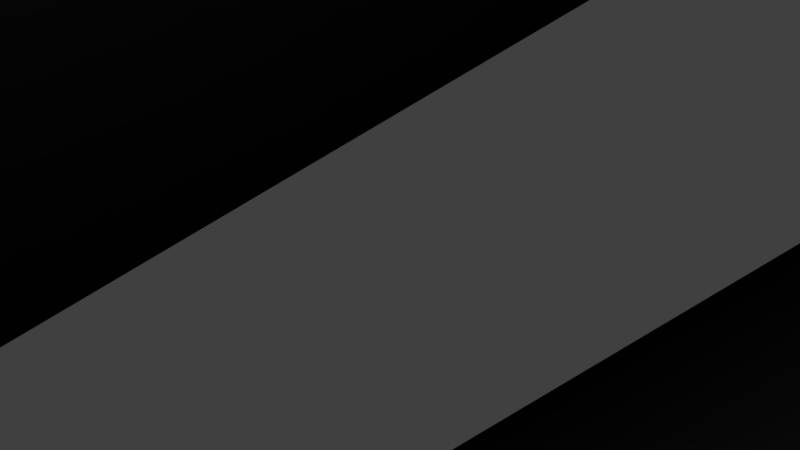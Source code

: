 # Source: slope.blend  (saved by Blender 2.79.4; exported with 4.5.12 LTS)
import bpy
from mathutils import Matrix  # noqa: F401  (used for matrix-valued properties, if any)

bpy.ops.wm.read_factory_settings(use_empty=True)
scene = bpy.context.scene
scene.name = 'Scene'

# ---- collections
col_collection_1 = bpy.data.collections.new('Collection 1'); scene.collection.children.link(col_collection_1)

# ---- materials (node trees are filled in below, after node groups)
mat_material = bpy.data.materials.new('Material')
mat_material.alpha_threshold = 0.0
mat_material.use_transparent_shadow = False
mat_material.roughness = 0.5
mat_material.line_color = (0.0, 0.0, 0.0, 1.0)

# ---- material node trees

# ---- world
world_world = bpy.data.worlds.new('World'); scene.world = world_world
world_world.color = (0.05088, 0.05088, 0.05088)
world_world.use_sun_shadow = False
world_world.sun_shadow_jitter_overblur = 0.0
world_world.cycles.sampling_method = 'MANUAL'

# ---- cameras
cam_camera = bpy.data.cameras.new('Camera')
cam_camera.clip_end = 100.0
cam_camera.lens = 35.0
cam_camera.sensor_width = 32.0
cam_camera.sensor_height = 18.0
cam_camera.ortho_scale = 7.314
cam_camera.dof.focus_distance = 0.0
cam_camera.dof.aperture_fstop = 128.0

# ---- lights
light_lamp = bpy.data.lights.new('Lamp', 'POINT')
light_lamp.transmission_factor = 0.0
light_lamp.cutoff_distance = 30.0
light_lamp.energy = 100.0
light_lamp.shadow_buffer_clip_start = 1.001
light_lamp.shadow_soft_size = 0.1
light_lamp.shadow_maximum_resolution = 0.006
light_lamp.use_absolute_resolution = True

# ---- meshes
me_cube = bpy.data.meshes.new('Cube')
me_cube.from_pydata([(-150.0, 200.0, -235.0), (-150.0, -200.0, -235.0), (-200.0, -200.0, -235.0), (-200.0, 200.0, -235.0), (175.0, 200.0, 115.0), (175.0, -200.0, 115.0), (175.0, -200.0, 165.0), (175.0, 200.0, 165.0), (200.0, 200.0, 115.0), (200.0, -200.0, 115.0), (200.0, 200.0, 165.0), (200.0, -200.0, 165.0)], [], [(0, 1, 2, 3), (6, 5, 9, 11), (0, 4, 5, 1), (1, 5, 6, 2), (2, 6, 7, 3), (4, 0, 3, 7), (8, 10, 11, 9), (5, 4, 8, 9), (7, 6, 11, 10), (4, 7, 10, 8)])
_uv = me_cube.uv_layers.new(name='UVMap')
_uv.uv.foreach_set('vector', [0.6945, 0.8111, 0.2395, 0.8111, 0.2395, 0.7796, 0.6945, 0.7796, 0.2065, 0.7841, 0.2281, 0.8152, 0.2125, 0.8261, 0.1909, 0.7949, 0.4573, 0.06901, 0.4573, 0.5475, 0.002275, 0.5475, 0.002275, 0.06901, 0.7065, 0.8058, 0.2281, 0.8152, 0.2065, 0.7841, 0.7376, 0.7841, 0.4573, 0.5475, 0.4573, 0.01632, 0.9123, 0.01632, 0.9123, 0.5475, 0.7244, 0.8148, 0.246, 0.8053, 0.2148, 0.7837, 0.746, 0.7837, 0.6945, 0.7901, 0.6945, 0.8111, 0.2395, 0.8111, 0.2395, 0.7901, 0.2395, 0.7954, 0.6945, 0.7954, 0.6945, 0.8111, 0.2395, 0.8111, 0.6945, 0.8111, 0.2395, 0.8111, 0.2395, 0.7956, 0.6945, 0.7956, 0.7244, 0.8148, 0.746, 0.7837, 0.7616, 0.7945, 0.7399, 0.8256])
me_cube.materials.append(mat_material)
me_cube.use_remesh_preserve_volume = False
me_cube.use_remesh_preserve_attributes = False
me_cube.use_mirror_vertex_groups = False
me_cube.update()

# ---- objects
ob_cube = bpy.data.objects.new('Cube', me_cube)
ob_lamp = bpy.data.objects.new('Lamp', light_lamp)
ob_camera = bpy.data.objects.new('Camera', cam_camera)

# ---- transforms, parenting, visibility, modifiers, constraints
ob_cube.location = (0.0, 0.0, 60.0)
ob_cube.lock_rotations_4d = False
ob_cube.empty_display_type = 'ARROWS'
ob_cube.lineart.crease_threshold = 0.0
ob_lamp.location = (4.076, 1.005, 5.904)
ob_lamp.rotation_euler = (0.6503, 0.05522, 1.866)
ob_lamp.lock_rotations_4d = False
ob_lamp.empty_display_type = 'ARROWS'
ob_lamp.color = (0.0, 0.0, 0.0, 0.0)
ob_lamp.lineart.crease_threshold = 0.0
ob_camera.location = (7.481, -6.508, 5.344)
ob_camera.rotation_euler = (1.109, 0.0, 0.8149)
ob_camera.lock_rotations_4d = False
ob_camera.empty_display_type = 'ARROWS'
ob_camera.color = (0.0, 0.0, 0.0, 0.0)
ob_camera.display_type = 'WIRE'
ob_camera.lineart.crease_threshold = 0.0

# ---- collection membership
col_collection_1.objects.link(ob_cube)
col_collection_1.objects.link(ob_lamp)
col_collection_1.objects.link(ob_camera)

# ---- scene / render settings (as saved in the file)
scene.camera = ob_camera
scene.frame_start = 1; scene.frame_end = 250; scene.frame_set(1)
scene.render.engine = 'BLENDER_EEVEE_NEXT'
scene.render.resolution_percentage = 50
scene.render.dither_intensity = 0.0
scene.cycles.use_denoising = False
scene.cycles.samples = 128
scene.cycles.sampling_pattern = 'TABULATED_SOBOL'
scene.cycles.use_adaptive_sampling = False
scene.cycles.use_light_tree = False
scene.cycles.blur_glossy = 0.0
scene.cycles.sample_clamp_indirect = 0.0
scene.view_settings.view_transform = 'Standard'
scene.unit_settings.scale_length = 0.01
bpy.context.view_layer.update()
